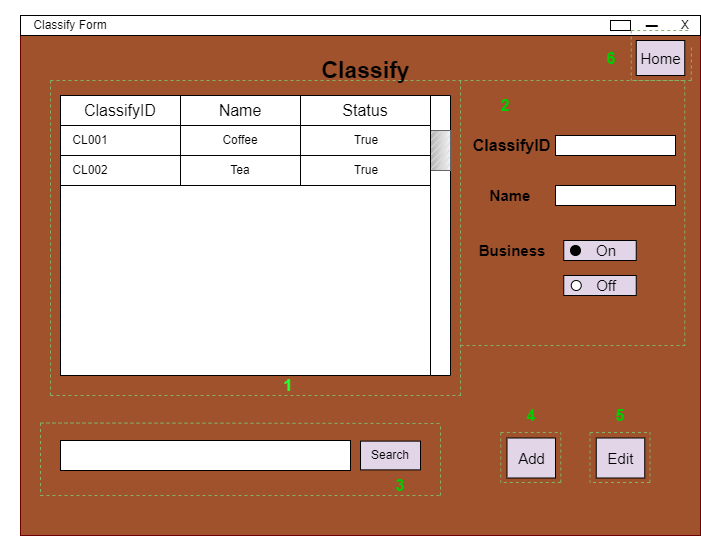

The diagram above was exported from draw.io. Its source (the exported page's mxGraphModel, read from the mxfile embedded in the PNG):
<mxGraphModel dx="1038" dy="641" grid="1" gridSize="10" guides="1" tooltips="1" connect="1" arrows="1" fold="1" page="1" pageScale="1" pageWidth="850" pageHeight="1100" math="0" shadow="0">
  <root>
    <mxCell id="0" />
    <mxCell id="1" parent="0" />
    <mxCell id="0tctrIq9qCWt3P8s9Ew4-1" value="" style="rounded=0;whiteSpace=wrap;html=1;fillColor=#A0522D;strokeColor=#6F0000;strokeWidth=1;fontColor=#ffffff;" vertex="1" parent="1">
      <mxGeometry x="80" y="60" width="680" height="500" as="geometry" />
    </mxCell>
    <mxCell id="0tctrIq9qCWt3P8s9Ew4-2" value="" style="rounded=0;whiteSpace=wrap;html=1;" vertex="1" parent="1">
      <mxGeometry x="80" y="40" width="680" height="20" as="geometry" />
    </mxCell>
    <mxCell id="0tctrIq9qCWt3P8s9Ew4-3" value="" style="rounded=0;whiteSpace=wrap;html=1;" vertex="1" parent="1">
      <mxGeometry x="670" y="45" width="20" height="10" as="geometry" />
    </mxCell>
    <mxCell id="0tctrIq9qCWt3P8s9Ew4-4" value="X" style="text;html=1;strokeColor=none;fillColor=none;align=center;verticalAlign=middle;whiteSpace=wrap;rounded=0;" vertex="1" parent="1">
      <mxGeometry x="730" y="40" width="30" height="20" as="geometry" />
    </mxCell>
    <mxCell id="0tctrIq9qCWt3P8s9Ew4-5" value="&lt;p class=&quot;MsoListParagraph&quot; style=&quot;margin-left: 55.2pt ; text-align: justify ; line-height: 150%&quot;&gt;&lt;b&gt;&lt;span style=&quot;font-size: 13.0pt ; line-height: 150% ; font-family: &amp;#34;times new roman&amp;#34; , serif&quot;&gt;─&lt;/span&gt;&lt;/b&gt;&lt;/p&gt;" style="text;html=1;strokeColor=none;fillColor=none;align=center;verticalAlign=middle;whiteSpace=wrap;rounded=0;" vertex="1" parent="1">
      <mxGeometry x="660" y="40" width="30" height="20" as="geometry" />
    </mxCell>
    <mxCell id="0tctrIq9qCWt3P8s9Ew4-6" value="Classify Form" style="text;html=1;strokeColor=none;fillColor=none;align=center;verticalAlign=middle;whiteSpace=wrap;rounded=0;" vertex="1" parent="1">
      <mxGeometry x="60" y="35" width="140" height="30" as="geometry" />
    </mxCell>
    <mxCell id="0tctrIq9qCWt3P8s9Ew4-7" value="&lt;span style=&quot;font-size: 23px&quot;&gt;&lt;b&gt;Classify&lt;/b&gt;&lt;/span&gt;" style="text;html=1;strokeColor=none;fillColor=none;align=center;verticalAlign=middle;whiteSpace=wrap;rounded=0;" vertex="1" parent="1">
      <mxGeometry x="318" y="80" width="215" height="30" as="geometry" />
    </mxCell>
    <mxCell id="0tctrIq9qCWt3P8s9Ew4-8" value="" style="rounded=0;whiteSpace=wrap;html=1;" vertex="1" parent="1">
      <mxGeometry x="120" y="120" width="380" height="280" as="geometry" />
    </mxCell>
    <mxCell id="0tctrIq9qCWt3P8s9Ew4-9" value="" style="rounded=0;whiteSpace=wrap;html=1;fontSize=15;fontColor=#000000;" vertex="1" parent="1">
      <mxGeometry x="120" y="465" width="290" height="30" as="geometry" />
    </mxCell>
    <mxCell id="0tctrIq9qCWt3P8s9Ew4-10" value="" style="rounded=0;whiteSpace=wrap;html=1;fontSize=15;fontColor=#000000;" vertex="1" parent="1">
      <mxGeometry x="615" y="210" width="120" height="20" as="geometry" />
    </mxCell>
    <mxCell id="0tctrIq9qCWt3P8s9Ew4-11" value="&lt;span style=&quot;color: rgb(0 , 0 , 0) ; font-size: 16px&quot;&gt;&lt;b&gt;ClassifyID&lt;/b&gt;&lt;/span&gt;" style="text;html=1;strokeColor=none;fillColor=none;align=center;verticalAlign=middle;whiteSpace=wrap;rounded=0;fontSize=15;fontColor=#FF0000;" vertex="1" parent="1">
      <mxGeometry x="533" y="155" width="77" height="30" as="geometry" />
    </mxCell>
    <mxCell id="0tctrIq9qCWt3P8s9Ew4-12" value="&lt;b&gt;Name&lt;/b&gt;" style="text;html=1;strokeColor=none;fillColor=none;align=center;verticalAlign=middle;whiteSpace=wrap;rounded=0;fontSize=15;fontColor=#000000;" vertex="1" parent="1">
      <mxGeometry x="540" y="205" width="60" height="30" as="geometry" />
    </mxCell>
    <mxCell id="0tctrIq9qCWt3P8s9Ew4-13" value="" style="rounded=0;whiteSpace=wrap;html=1;fontSize=15;fontColor=#000000;" vertex="1" parent="1">
      <mxGeometry x="615" y="160" width="120" height="20" as="geometry" />
    </mxCell>
    <mxCell id="0tctrIq9qCWt3P8s9Ew4-14" value="Add" style="rounded=0;whiteSpace=wrap;html=1;fontSize=15;fontColor=#000000;fillColor=#E1D5E7;" vertex="1" parent="1">
      <mxGeometry x="566.5" y="462.5" width="48.5" height="40" as="geometry" />
    </mxCell>
    <mxCell id="0tctrIq9qCWt3P8s9Ew4-15" value="Edit" style="rounded=0;whiteSpace=wrap;html=1;fontSize=15;fontColor=#000000;fillColor=#E1D5E7;" vertex="1" parent="1">
      <mxGeometry x="655.75" y="462.5" width="48.5" height="40" as="geometry" />
    </mxCell>
    <mxCell id="0tctrIq9qCWt3P8s9Ew4-16" value="&lt;b&gt;Business&lt;/b&gt;" style="text;html=1;strokeColor=none;fillColor=none;align=center;verticalAlign=middle;whiteSpace=wrap;rounded=0;fontSize=15;fontColor=#000000;" vertex="1" parent="1">
      <mxGeometry x="541.5" y="260" width="60" height="30" as="geometry" />
    </mxCell>
    <mxCell id="0tctrIq9qCWt3P8s9Ew4-17" value="Home" style="rounded=0;whiteSpace=wrap;html=1;fontSize=15;fontColor=#000000;fillColor=#E1D5E7;" vertex="1" parent="1">
      <mxGeometry x="695.75" y="65" width="48.5" height="35" as="geometry" />
    </mxCell>
    <mxCell id="0tctrIq9qCWt3P8s9Ew4-18" value="" style="rounded=0;whiteSpace=wrap;html=1;fontSize=15;fontColor=#000000;fillColor=#E1D5E7;" vertex="1" parent="1">
      <mxGeometry x="623.25" y="265" width="72.5" height="20" as="geometry" />
    </mxCell>
    <mxCell id="0tctrIq9qCWt3P8s9Ew4-19" value="" style="rounded=0;whiteSpace=wrap;html=1;fontSize=15;fontColor=#000000;fillColor=#E1D5E7;" vertex="1" parent="1">
      <mxGeometry x="623.25" y="300" width="72.5" height="20" as="geometry" />
    </mxCell>
    <mxCell id="0tctrIq9qCWt3P8s9Ew4-20" value="On" style="text;html=1;strokeColor=none;fillColor=none;align=center;verticalAlign=middle;whiteSpace=wrap;rounded=0;fontSize=15;fontColor=#000000;" vertex="1" parent="1">
      <mxGeometry x="640.75" y="270" width="50" height="10" as="geometry" />
    </mxCell>
    <mxCell id="0tctrIq9qCWt3P8s9Ew4-21" value="Off" style="text;html=1;strokeColor=none;fillColor=none;align=center;verticalAlign=middle;whiteSpace=wrap;rounded=0;fontSize=15;fontColor=#000000;" vertex="1" parent="1">
      <mxGeometry x="635.75" y="305" width="60" height="10" as="geometry" />
    </mxCell>
    <mxCell id="0tctrIq9qCWt3P8s9Ew4-22" value="" style="ellipse;whiteSpace=wrap;html=1;aspect=fixed;fontSize=15;fontColor=#000000;fillColor=#000000;" vertex="1" parent="1">
      <mxGeometry x="630" y="270" width="10" height="10" as="geometry" />
    </mxCell>
    <mxCell id="0tctrIq9qCWt3P8s9Ew4-23" value="" style="ellipse;whiteSpace=wrap;html=1;aspect=fixed;fontSize=15;fontColor=#000000;fillColor=#FFFFFF;" vertex="1" parent="1">
      <mxGeometry x="630.75" y="305" width="10" height="10" as="geometry" />
    </mxCell>
    <mxCell id="0tctrIq9qCWt3P8s9Ew4-24" value="&lt;font color=&quot;#000000&quot;&gt;ClassifyID&lt;/font&gt;" style="rounded=0;whiteSpace=wrap;html=1;fontSize=16;fontColor=#00CC00;strokeColor=#000000;strokeWidth=1;fillColor=#FFFFFF;" vertex="1" parent="1">
      <mxGeometry x="120" y="120" width="120" height="30" as="geometry" />
    </mxCell>
    <mxCell id="0tctrIq9qCWt3P8s9Ew4-25" value="&lt;font color=&quot;#000000&quot;&gt;Name&lt;/font&gt;" style="rounded=0;whiteSpace=wrap;html=1;fontSize=16;fontColor=#00CC00;strokeColor=#000000;strokeWidth=1;fillColor=#FFFFFF;" vertex="1" parent="1">
      <mxGeometry x="240" y="120" width="120" height="30" as="geometry" />
    </mxCell>
    <mxCell id="0tctrIq9qCWt3P8s9Ew4-26" value="" style="rounded=0;whiteSpace=wrap;html=1;strokeWidth=1;rotation=90;" vertex="1" parent="1">
      <mxGeometry x="360" y="250" width="280" height="20" as="geometry" />
    </mxCell>
    <mxCell id="0tctrIq9qCWt3P8s9Ew4-27" value="&lt;font color=&quot;#000000&quot;&gt;Status&lt;/font&gt;" style="rounded=0;whiteSpace=wrap;html=1;fontSize=16;fontColor=#00CC00;strokeColor=#000000;strokeWidth=1;fillColor=#FFFFFF;" vertex="1" parent="1">
      <mxGeometry x="360" y="120" width="130" height="30" as="geometry" />
    </mxCell>
    <mxCell id="0tctrIq9qCWt3P8s9Ew4-28" value="" style="verticalLabelPosition=bottom;verticalAlign=top;html=1;shape=mxgraph.basic.patternFillRect;fillStyle=diagRev;step=5;fillStrokeWidth=0.2;fillStrokeColor=#dddddd;strokeWidth=1;rotation=90;fillColor=#f5f5f5;strokeColor=#666666;gradientColor=#b3b3b3;" vertex="1" parent="1">
      <mxGeometry x="480" y="165" width="40" height="20" as="geometry" />
    </mxCell>
    <mxCell id="0tctrIq9qCWt3P8s9Ew4-29" value="" style="endArrow=none;dashed=1;html=1;rounded=0;fillColor=#d5e8d4;gradientColor=#97d077;strokeColor=#82b366;entryX=1;entryY=0.25;entryDx=0;entryDy=0;exitX=0;exitY=0.25;exitDx=0;exitDy=0;" edge="1" parent="1">
      <mxGeometry width="50" height="50" relative="1" as="geometry">
        <mxPoint x="110" y="105" as="sourcePoint" />
        <mxPoint x="744.2499999999998" y="105" as="targetPoint" />
      </mxGeometry>
    </mxCell>
    <mxCell id="0tctrIq9qCWt3P8s9Ew4-30" value="" style="endArrow=none;dashed=1;html=1;rounded=0;fillColor=#d5e8d4;gradientColor=#97d077;strokeColor=#82b366;entryX=0;entryY=0.5;entryDx=0;entryDy=0;exitX=0;exitY=0.25;exitDx=0;exitDy=0;" edge="1" parent="1">
      <mxGeometry width="50" height="50" relative="1" as="geometry">
        <mxPoint x="110" y="105" as="sourcePoint" />
        <mxPoint x="110" y="420" as="targetPoint" />
      </mxGeometry>
    </mxCell>
    <mxCell id="0tctrIq9qCWt3P8s9Ew4-31" value="" style="endArrow=none;dashed=1;html=1;rounded=0;fillColor=#d5e8d4;gradientColor=#97d077;strokeColor=#82b366;entryX=1;entryY=0.5;entryDx=0;entryDy=0;exitX=1;exitY=0.25;exitDx=0;exitDy=0;" edge="1" parent="1">
      <mxGeometry width="50" height="50" relative="1" as="geometry">
        <mxPoint x="520" y="105" as="sourcePoint" />
        <mxPoint x="520" y="420" as="targetPoint" />
      </mxGeometry>
    </mxCell>
    <mxCell id="0tctrIq9qCWt3P8s9Ew4-32" value="" style="endArrow=none;dashed=1;html=1;rounded=0;fillColor=#d5e8d4;gradientColor=#97d077;strokeColor=#82b366;entryX=1;entryY=0.5;entryDx=0;entryDy=0;exitX=0;exitY=0.5;exitDx=0;exitDy=0;" edge="1" parent="1">
      <mxGeometry width="50" height="50" relative="1" as="geometry">
        <mxPoint x="110" y="420" as="sourcePoint" />
        <mxPoint x="520" y="420" as="targetPoint" />
      </mxGeometry>
    </mxCell>
    <mxCell id="0tctrIq9qCWt3P8s9Ew4-33" value="" style="endArrow=none;dashed=1;html=1;rounded=0;fillColor=#d5e8d4;gradientColor=#97d077;strokeColor=#82b366;entryX=1;entryY=0.5;entryDx=0;entryDy=0;exitX=1;exitY=0.25;exitDx=0;exitDy=0;" edge="1" parent="1">
      <mxGeometry width="50" height="50" relative="1" as="geometry">
        <mxPoint x="744.2499999999998" y="105" as="sourcePoint" />
        <mxPoint x="744.2499999999998" y="370" as="targetPoint" />
      </mxGeometry>
    </mxCell>
    <mxCell id="0tctrIq9qCWt3P8s9Ew4-34" value="" style="endArrow=none;dashed=1;html=1;rounded=0;fillColor=#d5e8d4;gradientColor=#97d077;strokeColor=#82b366;entryX=1;entryY=0.5;entryDx=0;entryDy=0;" edge="1" parent="1">
      <mxGeometry width="50" height="50" relative="1" as="geometry">
        <mxPoint x="520" y="370" as="sourcePoint" />
        <mxPoint x="744.2499999999998" y="370" as="targetPoint" />
      </mxGeometry>
    </mxCell>
    <mxCell id="0tctrIq9qCWt3P8s9Ew4-35" value="" style="endArrow=none;dashed=1;html=1;rounded=0;fillColor=#d5e8d4;gradientColor=#97d077;strokeColor=#82b366;exitX=0;exitY=0.25;exitDx=0;exitDy=0;" edge="1" parent="1">
      <mxGeometry width="50" height="50" relative="1" as="geometry">
        <mxPoint x="100" y="447.5" as="sourcePoint" />
        <mxPoint x="500" y="448" as="targetPoint" />
      </mxGeometry>
    </mxCell>
    <mxCell id="0tctrIq9qCWt3P8s9Ew4-36" value="" style="endArrow=none;dashed=1;html=1;rounded=0;fillColor=#d5e8d4;gradientColor=#97d077;strokeColor=#82b366;" edge="1" parent="1">
      <mxGeometry width="50" height="50" relative="1" as="geometry">
        <mxPoint x="500" y="520" as="sourcePoint" />
        <mxPoint x="500" y="448" as="targetPoint" />
      </mxGeometry>
    </mxCell>
    <mxCell id="0tctrIq9qCWt3P8s9Ew4-37" value="" style="endArrow=none;dashed=1;html=1;rounded=0;fillColor=#d5e8d4;gradientColor=#97d077;strokeColor=#82b366;exitX=0;exitY=0.25;exitDx=0;exitDy=0;" edge="1" parent="1">
      <mxGeometry width="50" height="50" relative="1" as="geometry">
        <mxPoint x="100" y="447.5" as="sourcePoint" />
        <mxPoint x="100" y="520" as="targetPoint" />
      </mxGeometry>
    </mxCell>
    <mxCell id="0tctrIq9qCWt3P8s9Ew4-38" value="" style="endArrow=none;dashed=1;html=1;rounded=0;fillColor=#d5e8d4;gradientColor=#97d077;strokeColor=#82b366;" edge="1" parent="1">
      <mxGeometry width="50" height="50" relative="1" as="geometry">
        <mxPoint x="100" y="520" as="sourcePoint" />
        <mxPoint x="500" y="520" as="targetPoint" />
      </mxGeometry>
    </mxCell>
    <mxCell id="0tctrIq9qCWt3P8s9Ew4-39" value="&lt;font color=&quot;#00cc00&quot; size=&quot;1&quot;&gt;&lt;b style=&quot;font-size: 16px&quot;&gt;2&lt;/b&gt;&lt;/font&gt;" style="text;html=1;strokeColor=none;fillColor=none;align=center;verticalAlign=middle;whiteSpace=wrap;rounded=0;fontColor=#000000;" vertex="1" parent="1">
      <mxGeometry x="530" y="110" width="70" height="40" as="geometry" />
    </mxCell>
    <mxCell id="0tctrIq9qCWt3P8s9Ew4-40" value="&lt;font color=&quot;#00cc00&quot; size=&quot;1&quot;&gt;&lt;b style=&quot;font-size: 16px&quot;&gt;3&lt;/b&gt;&lt;/font&gt;" style="text;html=1;strokeColor=none;fillColor=none;align=center;verticalAlign=middle;whiteSpace=wrap;rounded=0;fontColor=#000000;" vertex="1" parent="1">
      <mxGeometry x="425" y="490" width="70" height="40" as="geometry" />
    </mxCell>
    <mxCell id="0tctrIq9qCWt3P8s9Ew4-41" value="Search" style="rounded=0;whiteSpace=wrap;html=1;fillColor=#E1D5E7;" vertex="1" parent="1">
      <mxGeometry x="420" y="465.63" width="60" height="28.75" as="geometry" />
    </mxCell>
    <mxCell id="0tctrIq9qCWt3P8s9Ew4-42" value="&lt;font style=&quot;font-size: 16px&quot; color=&quot;#29ff30&quot;&gt;1&lt;/font&gt;" style="text;html=1;strokeColor=none;fillColor=none;align=center;verticalAlign=middle;whiteSpace=wrap;rounded=0;fontStyle=1" vertex="1" parent="1">
      <mxGeometry x="318" y="400" width="60" height="20" as="geometry" />
    </mxCell>
    <mxCell id="0tctrIq9qCWt3P8s9Ew4-43" value="" style="rounded=0;whiteSpace=wrap;html=1;" vertex="1" parent="1">
      <mxGeometry x="120" y="150" width="120" height="30" as="geometry" />
    </mxCell>
    <mxCell id="0tctrIq9qCWt3P8s9Ew4-44" value="" style="rounded=0;whiteSpace=wrap;html=1;" vertex="1" parent="1">
      <mxGeometry x="240" y="150" width="120" height="30" as="geometry" />
    </mxCell>
    <mxCell id="0tctrIq9qCWt3P8s9Ew4-45" value="" style="rounded=0;whiteSpace=wrap;html=1;" vertex="1" parent="1">
      <mxGeometry x="120" y="180" width="120" height="30" as="geometry" />
    </mxCell>
    <mxCell id="0tctrIq9qCWt3P8s9Ew4-46" value="" style="rounded=0;whiteSpace=wrap;html=1;" vertex="1" parent="1">
      <mxGeometry x="360" y="150" width="130" height="30" as="geometry" />
    </mxCell>
    <mxCell id="0tctrIq9qCWt3P8s9Ew4-47" value="" style="rounded=0;whiteSpace=wrap;html=1;" vertex="1" parent="1">
      <mxGeometry x="240" y="180" width="120" height="30" as="geometry" />
    </mxCell>
    <mxCell id="0tctrIq9qCWt3P8s9Ew4-48" value="" style="rounded=0;whiteSpace=wrap;html=1;" vertex="1" parent="1">
      <mxGeometry x="360" y="180" width="130" height="30" as="geometry" />
    </mxCell>
    <mxCell id="0tctrIq9qCWt3P8s9Ew4-49" value="CL001" style="text;html=1;strokeColor=none;fillColor=none;align=center;verticalAlign=middle;whiteSpace=wrap;rounded=0;" vertex="1" parent="1">
      <mxGeometry x="120" y="150" width="60" height="30" as="geometry" />
    </mxCell>
    <mxCell id="0tctrIq9qCWt3P8s9Ew4-50" value="CL002" style="text;html=1;strokeColor=none;fillColor=none;align=center;verticalAlign=middle;whiteSpace=wrap;rounded=0;" vertex="1" parent="1">
      <mxGeometry x="120" y="180" width="60" height="30" as="geometry" />
    </mxCell>
    <mxCell id="0tctrIq9qCWt3P8s9Ew4-51" value="Coffee" style="text;html=1;strokeColor=none;fillColor=none;align=center;verticalAlign=middle;whiteSpace=wrap;rounded=0;" vertex="1" parent="1">
      <mxGeometry x="270" y="150" width="60" height="30" as="geometry" />
    </mxCell>
    <mxCell id="0tctrIq9qCWt3P8s9Ew4-52" value="Tea" style="text;html=1;strokeColor=none;fillColor=none;align=center;verticalAlign=middle;whiteSpace=wrap;rounded=0;" vertex="1" parent="1">
      <mxGeometry x="270" y="180" width="60" height="30" as="geometry" />
    </mxCell>
    <mxCell id="0tctrIq9qCWt3P8s9Ew4-53" value="True" style="text;html=1;strokeColor=none;fillColor=none;align=center;verticalAlign=middle;whiteSpace=wrap;rounded=0;" vertex="1" parent="1">
      <mxGeometry x="395.5" y="150" width="60" height="30" as="geometry" />
    </mxCell>
    <mxCell id="0tctrIq9qCWt3P8s9Ew4-54" value="True" style="text;html=1;strokeColor=none;fillColor=none;align=center;verticalAlign=middle;whiteSpace=wrap;rounded=0;" vertex="1" parent="1">
      <mxGeometry x="395.5" y="180" width="60" height="30" as="geometry" />
    </mxCell>
    <mxCell id="0tctrIq9qCWt3P8s9Ew4-59" value="" style="endArrow=none;dashed=1;html=1;rounded=0;fillColor=#d5e8d4;gradientColor=#97d077;strokeColor=#82b366;" edge="1" parent="1">
      <mxGeometry width="50" height="50" relative="1" as="geometry">
        <mxPoint x="649.5" y="457" as="sourcePoint" />
        <mxPoint x="709.5" y="457" as="targetPoint" />
      </mxGeometry>
    </mxCell>
    <mxCell id="0tctrIq9qCWt3P8s9Ew4-60" value="" style="endArrow=none;dashed=1;html=1;rounded=0;fillColor=#d5e8d4;gradientColor=#97d077;strokeColor=#82b366;" edge="1" parent="1">
      <mxGeometry width="50" height="50" relative="1" as="geometry">
        <mxPoint x="649.5" y="457" as="sourcePoint" />
        <mxPoint x="649.5" y="507" as="targetPoint" />
      </mxGeometry>
    </mxCell>
    <mxCell id="0tctrIq9qCWt3P8s9Ew4-61" value="" style="endArrow=none;dashed=1;html=1;rounded=0;fillColor=#d5e8d4;gradientColor=#97d077;strokeColor=#82b366;" edge="1" parent="1">
      <mxGeometry width="50" height="50" relative="1" as="geometry">
        <mxPoint x="709.5" y="507" as="sourcePoint" />
        <mxPoint x="709.5" y="457" as="targetPoint" />
      </mxGeometry>
    </mxCell>
    <mxCell id="0tctrIq9qCWt3P8s9Ew4-62" value="" style="endArrow=none;dashed=1;html=1;rounded=0;fillColor=#d5e8d4;gradientColor=#97d077;strokeColor=#82b366;" edge="1" parent="1">
      <mxGeometry width="50" height="50" relative="1" as="geometry">
        <mxPoint x="709.5" y="507" as="sourcePoint" />
        <mxPoint x="649.5" y="507" as="targetPoint" />
      </mxGeometry>
    </mxCell>
    <mxCell id="0tctrIq9qCWt3P8s9Ew4-67" value="" style="endArrow=none;dashed=1;html=1;rounded=0;fillColor=#d5e8d4;gradientColor=#97d077;strokeColor=#82b366;" edge="1" parent="1">
      <mxGeometry width="50" height="50" relative="1" as="geometry">
        <mxPoint x="560.25" y="457" as="sourcePoint" />
        <mxPoint x="620.25" y="457" as="targetPoint" />
      </mxGeometry>
    </mxCell>
    <mxCell id="0tctrIq9qCWt3P8s9Ew4-68" value="" style="endArrow=none;dashed=1;html=1;rounded=0;fillColor=#d5e8d4;gradientColor=#97d077;strokeColor=#82b366;" edge="1" parent="1">
      <mxGeometry width="50" height="50" relative="1" as="geometry">
        <mxPoint x="560.25" y="457" as="sourcePoint" />
        <mxPoint x="560.25" y="507" as="targetPoint" />
      </mxGeometry>
    </mxCell>
    <mxCell id="0tctrIq9qCWt3P8s9Ew4-69" value="" style="endArrow=none;dashed=1;html=1;rounded=0;fillColor=#d5e8d4;gradientColor=#97d077;strokeColor=#82b366;" edge="1" parent="1">
      <mxGeometry width="50" height="50" relative="1" as="geometry">
        <mxPoint x="620.25" y="507" as="sourcePoint" />
        <mxPoint x="620.25" y="457" as="targetPoint" />
      </mxGeometry>
    </mxCell>
    <mxCell id="0tctrIq9qCWt3P8s9Ew4-70" value="" style="endArrow=none;dashed=1;html=1;rounded=0;fillColor=#d5e8d4;gradientColor=#97d077;strokeColor=#82b366;" edge="1" parent="1">
      <mxGeometry width="50" height="50" relative="1" as="geometry">
        <mxPoint x="620.25" y="507" as="sourcePoint" />
        <mxPoint x="560.25" y="507" as="targetPoint" />
      </mxGeometry>
    </mxCell>
    <mxCell id="0tctrIq9qCWt3P8s9Ew4-78" value="" style="endArrow=none;dashed=1;html=1;rounded=0;fillColor=#d5e8d4;gradientColor=#97d077;strokeColor=#82b366;" edge="1" parent="1">
      <mxGeometry width="50" height="50" relative="1" as="geometry">
        <mxPoint x="690.75" y="55" as="sourcePoint" />
        <mxPoint x="750.75" y="55" as="targetPoint" />
      </mxGeometry>
    </mxCell>
    <mxCell id="0tctrIq9qCWt3P8s9Ew4-79" value="" style="endArrow=none;dashed=1;html=1;rounded=0;fillColor=#d5e8d4;gradientColor=#97d077;strokeColor=#82b366;" edge="1" parent="1">
      <mxGeometry width="50" height="50" relative="1" as="geometry">
        <mxPoint x="690.75" y="55" as="sourcePoint" />
        <mxPoint x="690.75" y="105" as="targetPoint" />
      </mxGeometry>
    </mxCell>
    <mxCell id="0tctrIq9qCWt3P8s9Ew4-80" value="" style="endArrow=none;dashed=1;html=1;rounded=0;fillColor=#d5e8d4;gradientColor=#97d077;strokeColor=#82b366;" edge="1" parent="1">
      <mxGeometry width="50" height="50" relative="1" as="geometry">
        <mxPoint x="750.75" y="105" as="sourcePoint" />
        <mxPoint x="751" y="70" as="targetPoint" />
      </mxGeometry>
    </mxCell>
    <mxCell id="0tctrIq9qCWt3P8s9Ew4-81" value="" style="endArrow=none;dashed=1;html=1;rounded=0;fillColor=#d5e8d4;gradientColor=#97d077;strokeColor=#82b366;" edge="1" parent="1">
      <mxGeometry width="50" height="50" relative="1" as="geometry">
        <mxPoint x="750.75" y="105" as="sourcePoint" />
        <mxPoint x="690.75" y="105" as="targetPoint" />
      </mxGeometry>
    </mxCell>
    <mxCell id="0tctrIq9qCWt3P8s9Ew4-82" value="&lt;font color=&quot;#00cc00&quot; size=&quot;1&quot;&gt;&lt;b style=&quot;font-size: 16px&quot;&gt;4&lt;/b&gt;&lt;/font&gt;" style="text;html=1;strokeColor=none;fillColor=none;align=center;verticalAlign=middle;whiteSpace=wrap;rounded=0;fontColor=#000000;" vertex="1" parent="1">
      <mxGeometry x="555.75" y="420" width="70" height="40" as="geometry" />
    </mxCell>
    <mxCell id="0tctrIq9qCWt3P8s9Ew4-83" value="&lt;font color=&quot;#00cc00&quot; size=&quot;1&quot;&gt;&lt;b style=&quot;font-size: 16px&quot;&gt;5&lt;/b&gt;&lt;/font&gt;" style="text;html=1;strokeColor=none;fillColor=none;align=center;verticalAlign=middle;whiteSpace=wrap;rounded=0;fontColor=#000000;" vertex="1" parent="1">
      <mxGeometry x="645" y="420" width="70" height="40" as="geometry" />
    </mxCell>
    <mxCell id="0tctrIq9qCWt3P8s9Ew4-84" value="&lt;font color=&quot;#00cc00&quot; size=&quot;1&quot;&gt;&lt;b style=&quot;font-size: 16px&quot;&gt;6&lt;/b&gt;&lt;/font&gt;" style="text;html=1;strokeColor=none;fillColor=none;align=center;verticalAlign=middle;whiteSpace=wrap;rounded=0;fontColor=#000000;" vertex="1" parent="1">
      <mxGeometry x="635.75" y="62.5" width="70" height="40" as="geometry" />
    </mxCell>
  </root>
</mxGraphModel>